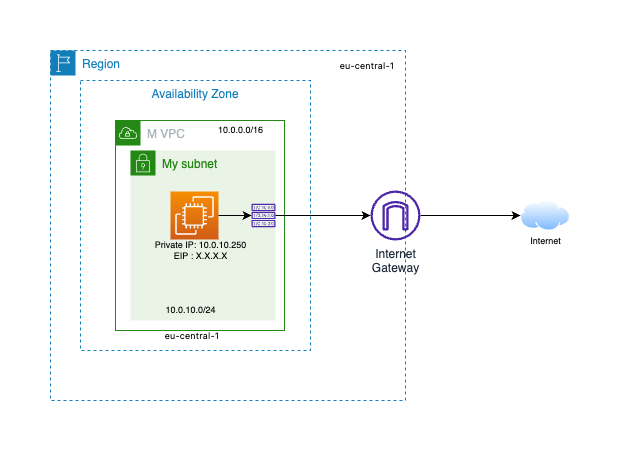

The diagram above was exported from draw.io. Its source (the exported page's mxGraphModel, read from the mxfile embedded in the PNG):
<mxGraphModel dx="427" dy="259" grid="1" gridSize="10" guides="1" tooltips="1" connect="1" arrows="1" fold="1" page="1" pageScale="1" pageWidth="850" pageHeight="1100" background="#ffffff" math="0" shadow="0">
  <root>
    <mxCell id="0" />
    <mxCell id="1" parent="0" />
    <mxCell id="8" value="" style="aspect=fixed;perimeter=ellipsePerimeter;html=1;align=center;shadow=0;dashed=0;spacingTop=3;image;image=img/lib/active_directory/internet_cloud.svg;" parent="1" vertex="1">
      <mxGeometry x="590" y="229.25" width="50" height="31.5" as="geometry" />
    </mxCell>
    <mxCell id="12" value="Region" style="points=[[0,0],[0.25,0],[0.5,0],[0.75,0],[1,0],[1,0.25],[1,0.5],[1,0.75],[1,1],[0.75,1],[0.5,1],[0.25,1],[0,1],[0,0.75],[0,0.5],[0,0.25]];outlineConnect=0;gradientColor=none;html=1;whiteSpace=wrap;fontSize=12;fontStyle=0;container=1;pointerEvents=0;collapsible=0;recursiveResize=0;shape=mxgraph.aws4.group;grIcon=mxgraph.aws4.group_region;strokeColor=#147EBA;fillColor=none;verticalAlign=top;align=left;spacingLeft=30;fontColor=#147EBA;dashed=1;" parent="1" vertex="1">
      <mxGeometry x="120" y="80" width="355" height="350" as="geometry" />
    </mxCell>
    <mxCell id="13" value="&lt;span style=&quot;color: rgb(212, 212, 212); font-family: -apple-system, &amp;quot;system-ui&amp;quot;, &amp;quot;Segoe WPC&amp;quot;, &amp;quot;Segoe UI&amp;quot;, system-ui, Ubuntu, &amp;quot;Droid Sans&amp;quot;, sans-serif; font-size: 14px; text-align: start;&quot;&gt;&lt;br&gt;&lt;/span&gt;" style="text;html=1;align=center;verticalAlign=middle;resizable=0;points=[];autosize=1;strokeColor=none;fillColor=none;" vertex="1" parent="12">
      <mxGeometry x="275" width="20" height="30" as="geometry" />
    </mxCell>
    <mxCell id="15" value="Availability Zone" style="fillColor=none;strokeColor=#147EBA;dashed=1;verticalAlign=top;fontStyle=0;fontColor=#147EBA;" vertex="1" parent="12">
      <mxGeometry x="30" y="30" width="230" height="270" as="geometry" />
    </mxCell>
    <mxCell id="4" value="M VPC" style="points=[[0,0],[0.25,0],[0.5,0],[0.75,0],[1,0],[1,0.25],[1,0.5],[1,0.75],[1,1],[0.75,1],[0.5,1],[0.25,1],[0,1],[0,0.75],[0,0.5],[0,0.25]];outlineConnect=0;gradientColor=none;html=1;whiteSpace=wrap;fontSize=12;fontStyle=0;container=1;pointerEvents=0;collapsible=0;recursiveResize=0;shape=mxgraph.aws4.group;grIcon=mxgraph.aws4.group_vpc;strokeColor=#248814;fillColor=none;verticalAlign=top;align=left;spacingLeft=30;fontColor=#AAB7B8;dashed=0;" parent="12" vertex="1">
      <mxGeometry x="65" y="70" width="169" height="210" as="geometry" />
    </mxCell>
    <mxCell id="5" value="My subnet" style="points=[[0,0],[0.25,0],[0.5,0],[0.75,0],[1,0],[1,0.25],[1,0.5],[1,0.75],[1,1],[0.75,1],[0.5,1],[0.25,1],[0,1],[0,0.75],[0,0.5],[0,0.25]];outlineConnect=0;gradientColor=none;html=1;whiteSpace=wrap;fontSize=12;fontStyle=0;container=1;pointerEvents=0;collapsible=0;recursiveResize=0;shape=mxgraph.aws4.group;grIcon=mxgraph.aws4.group_security_group;grStroke=0;strokeColor=#248814;fillColor=#E9F3E6;verticalAlign=top;align=left;spacingLeft=30;fontColor=#248814;dashed=0;" parent="4" vertex="1">
      <mxGeometry x="15" y="30" width="145" height="170" as="geometry" />
    </mxCell>
    <mxCell id="10" value="" style="sketch=0;points=[[0,0,0],[0.25,0,0],[0.5,0,0],[0.75,0,0],[1,0,0],[0,1,0],[0.25,1,0],[0.5,1,0],[0.75,1,0],[1,1,0],[0,0.25,0],[0,0.5,0],[0,0.75,0],[1,0.25,0],[1,0.5,0],[1,0.75,0]];outlineConnect=0;fontColor=#232F3E;gradientColor=#F78E04;gradientDirection=north;fillColor=#D05C17;strokeColor=#ffffff;dashed=0;verticalLabelPosition=bottom;verticalAlign=top;align=center;html=1;fontSize=12;fontStyle=0;aspect=fixed;shape=mxgraph.aws4.resourceIcon;resIcon=mxgraph.aws4.ec2;" parent="5" vertex="1">
      <mxGeometry x="40" y="41" width="48" height="48" as="geometry" />
    </mxCell>
    <mxCell id="9" value="" style="sketch=0;outlineConnect=0;fontColor=#232F3E;gradientColor=none;fillColor=#4D27AA;strokeColor=none;dashed=0;verticalLabelPosition=bottom;verticalAlign=top;align=center;html=1;fontSize=12;fontStyle=0;aspect=fixed;pointerEvents=1;shape=mxgraph.aws4.route_table;" parent="5" vertex="1">
      <mxGeometry x="121" y="53.30000000000001" width="24" height="23.39" as="geometry" />
    </mxCell>
    <mxCell id="26" style="edgeStyle=none;html=1;strokeColor=#000000;fontSize=9;fontColor=#000000;" edge="1" parent="5" source="10" target="9">
      <mxGeometry relative="1" as="geometry" />
    </mxCell>
    <mxCell id="17" value="&lt;span style=&quot;font-family: -apple-system, &amp;quot;system-ui&amp;quot;, &amp;quot;Segoe WPC&amp;quot;, &amp;quot;Segoe UI&amp;quot;, system-ui, Ubuntu, &amp;quot;Droid Sans&amp;quot;, sans-serif; text-align: start;&quot;&gt;&lt;font style=&quot;font-size: 9px;&quot; color=&quot;#000000&quot;&gt;&amp;nbsp;eu-central-1&lt;/font&gt;&lt;/span&gt;" style="text;html=1;align=center;verticalAlign=middle;resizable=0;points=[];autosize=1;strokeColor=none;fillColor=none;" vertex="1" parent="12">
      <mxGeometry x="100" y="270" width="80" height="30" as="geometry" />
    </mxCell>
    <mxCell id="21" value="10.0.0.0/16" style="text;html=1;align=center;verticalAlign=middle;resizable=0;points=[];autosize=1;strokeColor=none;fillColor=none;fontSize=9;fontColor=#000000;" vertex="1" parent="12">
      <mxGeometry x="155" y="70" width="70" height="20" as="geometry" />
    </mxCell>
    <mxCell id="24" value="10.0.10.0/24" style="text;html=1;align=center;verticalAlign=middle;resizable=0;points=[];autosize=1;strokeColor=none;fillColor=none;fontSize=9;fontColor=#000000;" vertex="1" parent="12">
      <mxGeometry x="105" y="250" width="70" height="20" as="geometry" />
    </mxCell>
    <mxCell id="25" value="Private IP: 10.0.10.250&lt;br&gt;EIP : X.X.X.X" style="text;html=1;align=center;verticalAlign=middle;resizable=0;points=[];autosize=1;strokeColor=none;fillColor=none;fontSize=9;fontColor=#000000;" vertex="1" parent="12">
      <mxGeometry x="90" y="180" width="120" height="40" as="geometry" />
    </mxCell>
    <mxCell id="29" value="&lt;span style=&quot;font-family: -apple-system, &amp;quot;system-ui&amp;quot;, &amp;quot;Segoe WPC&amp;quot;, &amp;quot;Segoe UI&amp;quot;, system-ui, Ubuntu, &amp;quot;Droid Sans&amp;quot;, sans-serif; text-align: start;&quot;&gt;&lt;font style=&quot;font-size: 9px;&quot; color=&quot;#000000&quot;&gt;&amp;nbsp;eu-central-1&lt;/font&gt;&lt;/span&gt;" style="text;html=1;align=center;verticalAlign=middle;resizable=0;points=[];autosize=1;strokeColor=none;fillColor=none;" vertex="1" parent="12">
      <mxGeometry x="275" width="80" height="30" as="geometry" />
    </mxCell>
    <mxCell id="20" style="edgeStyle=none;html=1;strokeColor=#000000;fontSize=9;fontColor=#000000;" edge="1" parent="1" source="7" target="8">
      <mxGeometry relative="1" as="geometry" />
    </mxCell>
    <mxCell id="7" value="Internet&lt;br&gt;Gateway" style="sketch=0;outlineConnect=0;fontColor=#232F3E;gradientColor=none;fillColor=#4D27AA;strokeColor=none;dashed=0;verticalLabelPosition=bottom;verticalAlign=top;align=center;html=1;fontSize=12;fontStyle=0;aspect=fixed;pointerEvents=1;shape=mxgraph.aws4.internet_gateway;" parent="1" vertex="1">
      <mxGeometry x="440" y="220" width="50" height="50" as="geometry" />
    </mxCell>
    <mxCell id="18" value="&lt;span style=&quot;background-color: rgb(255, 255, 255);&quot;&gt;Internet&lt;/span&gt;" style="text;html=1;align=center;verticalAlign=middle;resizable=0;points=[];autosize=1;strokeColor=none;fillColor=none;fontSize=9;fontColor=#000000;" vertex="1" parent="1">
      <mxGeometry x="590" y="260.75" width="50" height="20" as="geometry" />
    </mxCell>
    <mxCell id="27" style="edgeStyle=none;html=1;strokeColor=#000000;fontSize=9;fontColor=#000000;" edge="1" parent="1" source="9" target="7">
      <mxGeometry relative="1" as="geometry" />
    </mxCell>
  </root>
</mxGraphModel>